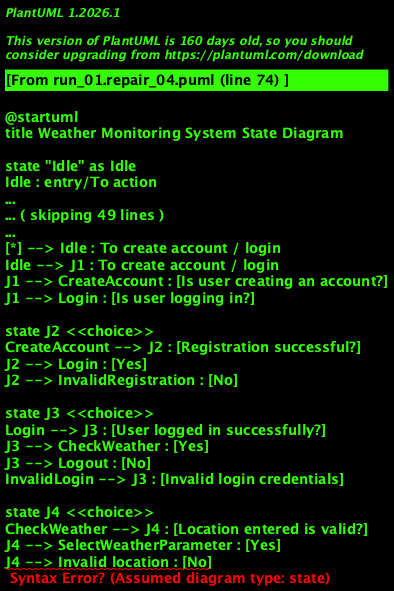

The diagram above was rendered by PlantUML. Its source (embedded in the PNG):
@startuml
title Weather Monitoring System State Diagram

state "Idle" as Idle
Idle : entry/To action
Idle : do/Remain in same state
Idle : exit/Create account / Login

state "Create account" as CreateAccount
CreateAccount : entry/Create account
CreateAccount : do/Create account
CreateAccount : exit/Login / Invalid registration

state "Invalid registration" as InvalidRegistration
InvalidRegistration : entry/Invalid registration
InvalidRegistration : do/Cannot register
InvalidRegistration : exit/Abnormal termination

state "Login" as Login
Login : entry/Login
Login : do/Login using valid username and password
Login : exit/Invalid login / To home page

state "Invalid login" as InvalidLogin
InvalidLogin : entry/Invalid login
InvalidLogin : do/Cannot login
InvalidLogin : exit/Abnormal termination

state "Check weather" as CheckWeather
CheckWeather : entry/To home page
CheckWeather : entry/Check weather for current or new location
CheckWeather : exit/Invalid location / Select weather parameter

state "Select weather parameter" as SelectWeatherParameter
SelectWeatherParameter : entry/Select weather parameter
SelectWeatherParameter : do/Select temperature, humidity, rainfall, pressure, or dew point
SelectWeatherParameter : exit/Update weather information

state "Update weather information" as UpdateWeatherInformation
UpdateWeatherInformation : entry/Update weather information
UpdateWeatherInformation : do/Update and show selected weather information
UpdateWeatherInformation : exit/View additional weather details

state "View additional weather details" as ViewAdditionalWeatherDetails
ViewAdditionalWeatherDetails : entry/View additional weather details
ViewAdditionalWeatherDetails : do/View alerts, weekly analysis, future prediction, or graph
ViewAdditionalWeatherDetails : exit/Logout

state "Logout" as Logout
Logout : entry/Logout
Logout : do/End session
Logout : exit/End

state J1 <<choice>>
[*] --> Idle : To create account / login
Idle --> J1 : To create account / login
J1 --> CreateAccount : [Is user creating an account?]
J1 --> Login : [Is user logging in?]

state J2 <<choice>>
CreateAccount --> J2 : [Registration successful?]
J2 --> Login : [Yes]
J2 --> InvalidRegistration : [No]

state J3 <<choice>>
Login --> J3 : [User logged in successfully?]
J3 --> CheckWeather : [Yes]
J3 --> Logout : [No]
InvalidLogin --> J3 : [Invalid login credentials]

state J4 <<choice>>
CheckWeather --> J4 : [Location entered is valid?]
J4 --> SelectWeatherParameter : [Yes]
J4 --> Invalid location : [No]

state J5 <<choice>>
SelectWeatherParameter --> J5 : [Valid parameter selected?]
J5 --> UpdateWeatherInformation : [Yes]
J5 --> Invalid parameter : [No]

state J6 <<choice>>
UpdateWeatherInformation --> J6 : [User wants to view additional details?]
J6 --> ViewAdditionalWeatherDetails : [Yes]
J6 --> Logout : [No]

state J7 <<choice>>  // Valid guarded choice node
InvalidLogin --> J3 : [Invalid login credentials]
Logout --> [*] : COMPLETION_EVENT

@enduml